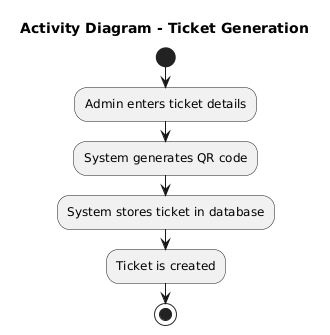

The diagram above was rendered by PlantUML. Its source (embedded in the PNG):
@startuml
title Activity Diagram - Ticket Generation

start
:Admin enters ticket details;
:System generates QR code;
:System stores ticket in database;
:Ticket is created;
stop
@enduml